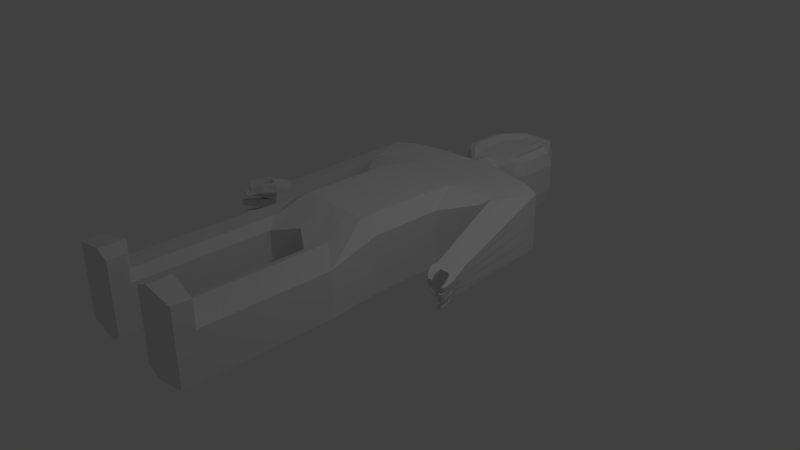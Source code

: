 # Source: PersonWIP.blend  (saved by Blender 2.79.0; exported with 4.5.12 LTS)
import bpy
from mathutils import Matrix  # noqa: F401  (used for matrix-valued properties, if any)

bpy.ops.wm.read_factory_settings(use_empty=True)
scene = bpy.context.scene
scene.name = 'Scene'

# ---- collections
col_collection_1 = bpy.data.collections.new('Collection 1'); scene.collection.children.link(col_collection_1)

# ---- materials (node trees are filled in below, after node groups)
mat_material = bpy.data.materials.new('Material')
mat_material.alpha_threshold = 0.0
mat_material.use_transparent_shadow = False
mat_material.roughness = 0.5
mat_material.line_color = (0.0, 0.0, 0.0, 1.0)

# ---- material node trees

# ---- world
world_world = bpy.data.worlds.new('World'); scene.world = world_world
world_world.color = (0.05088, 0.05088, 0.05088)
world_world.use_sun_shadow = False
world_world.sun_shadow_jitter_overblur = 0.0
world_world.cycles.sampling_method = 'MANUAL'

# ---- cameras
cam_camera = bpy.data.cameras.new('Camera')
cam_camera.clip_end = 100.0
cam_camera.lens = 35.0
cam_camera.sensor_width = 32.0
cam_camera.sensor_height = 18.0
cam_camera.ortho_scale = 7.314
cam_camera.dof.focus_distance = 0.0
cam_camera.dof.aperture_fstop = 128.0

# ---- lights
light_lamp = bpy.data.lights.new('Lamp', 'POINT')
light_lamp.transmission_factor = 0.0
light_lamp.cutoff_distance = 30.0
light_lamp.energy = 100.0
light_lamp.shadow_buffer_clip_start = 1.001
light_lamp.shadow_soft_size = 0.1
light_lamp.shadow_maximum_resolution = 0.006
light_lamp.use_absolute_resolution = True

# ---- meshes
me_cube = bpy.data.meshes.new('Cube')
me_cube.from_pydata([(-0.491, 1.704, 0.7368), (-0.491, 1.447, 0.7368), (0.5101, 1.704, 0.7368), (0.5101, 1.447, 0.7368), (0.5101, 1.704, 0.7368), (0.5101, 1.447, 0.7368), (0.5101, 1.704, 0.7368), (0.5101, 1.447, 0.7368), (-0.4899, 1.704, 0.7368), (-0.4899, 1.447, 0.7368), (-0.9899, 1.629, 0.7368), (-0.4899, 1.704, 0.7368), (-0.4898, 1.191, 0.7905), (-0.4898, 1.447, 0.7368), (-0.4899, 1.447, 0.7368), (-0.9899, 1.397, 0.7368), (0.2601, 1.704, 0.7368), (-0.2399, 1.704, 0.7368), (0.5101, 1.704, 0.7368), (0.01006, 1.704, 0.7368), (-0.4899, 1.96, 0.7368), (-0.4899, 1.704, 0.7368), (0.5101, 1.96, 0.7368), (0.2601, 1.96, 0.7368), (0.01006, 1.96, 0.7368), (-0.2399, 1.96, 0.7368), (-0.9899, 1.629, 0.7368), (1.544, -0.501, 0.5137), (1.621, -0.471, 0.4957), (1.634, -0.4638, 0.5643), (1.557, -0.4939, 0.5823), (1.757, -0.4838, 0.2529), (1.746, -0.4895, 0.1987), (1.811, -0.4721, 0.2429), (1.801, -0.4778, 0.1888), (1.785, -0.3822, 0.2449), (1.772, -0.3891, 0.1788), (1.716, -0.4014, 0.2583), (1.704, -0.4083, 0.1922), (1.816, -0.3825, 0.4358), (1.802, -0.3902, 0.3615), (1.739, -0.3967, 0.4437), (1.725, -0.4044, 0.3694), (1.802, -0.5318, 0.4376), (1.79, -0.538, 0.3785), (1.851, -0.522, 0.434), (1.84, -0.5282, 0.3748), (1.835, -0.5072, 0.352), (1.824, -0.5134, 0.293), (1.772, -0.5247, 0.2983), (1.784, -0.5186, 0.3572), (1.793, -0.3933, 0.279), (1.704, -0.4037, 0.2917), (1.719, -0.3957, 0.3679), (1.808, -0.3853, 0.3551), (1.831, -0.3675, 0.5201), (1.749, -0.3861, 0.4717), (1.817, -0.375, 0.4483), (1.762, -0.3786, 0.5435), (1.844, -0.4892, 0.4602), (1.815, -0.4908, 0.5387), (1.855, -0.4831, 0.5181), (1.804, -0.4968, 0.4808), (1.77, -0.559, 0.25), (1.819, -0.54, 0.2387), (1.762, -0.5634, 0.2083), (1.811, -0.5444, 0.1969), (1.79, -0.5716, 0.3541), (1.783, -0.5755, 0.3174), (1.83, -0.5561, 0.3448), (1.823, -0.56, 0.3082), (1.816, -0.5951, 0.435), (1.847, -0.5811, 0.4265), (1.84, -0.5847, 0.3927), (1.809, -0.5986, 0.4012), (1.823, -0.5671, 0.482), (1.829, -0.5639, 0.5127), (1.859, -0.5538, 0.5073), (1.853, -0.557, 0.4765), (1.625, -0.578, 0.5139), (1.632, -0.5744, 0.5484), (1.671, -0.5593, 0.5394), (1.664, -0.5629, 0.5049), (1.496, -0.4261, 0.3305), (1.649, -0.3449, 0.2857), (1.553, -0.3823, 0.3081), (1.745, -0.3074, 0.2633), (1.425, -0.2421, 0.28), (1.652, -0.02484, 0.2453), (0.3351, -3.304, 0.2136), (0.5101, -3.301, 0.1536), (0.9351, -3.287, 0.195), (1.08, 1.047, 0.165), (1.425, -0.2421, 0.28), (1.652, -0.02484, 0.2453), (0.3351, -2.873, 0.2136), (0.3351, -2.921, 0.2136), (0.9351, -2.976, 0.195), (1.01, 1.166, 0.1536), (1.01, 1.86, 0.1536), (0.7601, 0.4349, 0.1536), (0.7601, -0.5651, 0.1536), (0.7601, -0.06509, 0.1536), (1.01, 0.9349, 0.1536), (0.9351, -1.355, 0.195), (1.305, 1.702, 0.1435), (0.5101, 1.96, 0.1536), (1.281, 1.723, 0.5334), (0.5101, 1.96, 0.5448), (1.491, -0.4016, 0.5046), (1.683, -0.3267, 0.4598), (1.587, -0.3641, 0.4822), (1.779, -0.2893, 0.4374), (1.434, -0.2233, 0.457), (1.661, -0.006036, 0.4223), (0.3351, -3.304, 0.5141), (0.5101, -3.301, 0.5448), (0.9351, -3.287, 0.508), (1.056, 1.068, 0.555), (1.434, -0.2233, 0.457), (1.661, -0.006036, 0.4223), (0.3351, -2.873, 0.5141), (0.3351, -3.024, 0.5141), (0.9351, -3.025, 0.508), (1.01, 1.166, 0.5448), (1.01, 1.86, 0.5448), (0.7601, 0.4349, 0.5448), (0.7601, -0.5651, 0.5448), (0.7601, -0.06509, 0.5448), (1.01, 0.9349, 0.5448), (0.9351, -1.355, 0.508), (1.475, -0.4105, 0.4191), (1.666, -0.3356, 0.3743), (1.571, -0.373, 0.3967), (1.762, -0.2982, 0.3519), (1.43, -0.2325, 0.3702), (1.656, -0.01527, 0.3355), (0.3351, -3.304, 0.3666), (0.5101, -3.301, 0.3528), (0.9351, -3.287, 0.3544), (1.293, 1.713, 0.342), (1.068, 1.057, 0.3636), (1.43, -0.2325, 0.3702), (1.656, -0.01527, 0.3355), (0.3351, -2.873, 0.3666), (0.3351, -2.974, 0.3666), (0.9351, -3.001, 0.3544), (1.01, 1.166, 0.3528), (0.5101, 1.96, 0.3528), (1.01, 1.86, 0.3528), (0.7601, 0.4349, 0.3528), (0.7601, -0.5651, 0.3528), (0.7601, -0.06509, 0.3528), (1.01, 0.9349, 0.3528), (0.9351, -1.355, 0.3544), (1.508, -0.3926, 0.59), (1.526, -0.424, 0.2482), (1.604, -0.3552, 0.5676), (1.699, -0.3178, 0.5452), (1.576, -0.3972, 0.2258), (1.634, -0.3535, 0.2034), (1.795, -0.2803, 0.5228), (1.729, -0.316, 0.1811), (1.438, -0.2141, 0.5439), (1.421, -0.251, 0.1964), (1.514, -0.1417, 0.5323), (1.59, -0.06923, 0.5208), (1.496, -0.1786, 0.1849), (1.572, -0.1061, 0.1733), (1.665, 0.003193, 0.5092), (1.647, -0.03372, 0.1617), (-1.503, -0.5549, 0.6589), (-1.496, -0.5734, 0.5702), (-1.395, -0.6126, 0.5866), (-1.402, -0.5941, 0.6753), (-1.702, -0.6013, 0.1457), (-1.708, -0.5855, 0.2218), (-1.787, -0.5749, 0.2135), (-1.78, -0.5907, 0.1374), (-1.742, -0.4547, 0.09539), (-1.639, -0.493, 0.1086), (-1.648, -0.4705, 0.2168), (-1.751, -0.4322, 0.2035), (-1.763, -0.4597, 0.2381), (-1.684, -0.4596, 0.347), (-1.771, -0.4386, 0.3396), (-1.676, -0.4807, 0.2456), (-1.804, -0.5746, 0.3596), (-1.747, -0.633, 0.2909), (-1.798, -0.589, 0.2905), (-1.752, -0.6187, 0.36), (-1.809, -0.5559, 0.4096), (-1.742, -0.5608, 0.4917), (-1.736, -0.5758, 0.4195), (-1.815, -0.5409, 0.4818), (-1.667, -0.4385, 0.3834), (-1.775, -0.3984, 0.4696), (-1.767, -0.4191, 0.3703), (-1.675, -0.4179, 0.4826), (-1.779, -0.349, 0.6042), (-1.686, -0.3851, 0.6259), (-1.77, -0.3717, 0.495), (-1.677, -0.4078, 0.5166), (-1.767, -0.4976, 0.5533), (-1.72, -0.5309, 0.5673), (-1.773, -0.481, 0.6331), (-1.727, -0.5143, 0.6471), (-1.519, -0.7292, 0.5951), (-1.592, -0.7009, 0.5832), (-1.524, -0.7158, 0.6591), (-1.597, -0.6876, 0.6472), (-1.733, -0.6713, 0.2376), (-1.728, -0.6819, 0.187), (-1.786, -0.6595, 0.1776), (-1.79, -0.649, 0.2282), (-1.757, -0.7092, 0.3237), (-1.806, -0.6842, 0.3246), (-1.811, -0.6723, 0.3817), (-1.762, -0.6973, 0.3808), (-1.743, -0.6692, 0.4497), (-1.747, -0.6586, 0.5007), (-1.801, -0.6467, 0.4402), (-1.805, -0.636, 0.4912), (-1.7, -0.6153, 0.5989), (-1.756, -0.5933, 0.5896), (-1.704, -0.6049, 0.6487), (-1.76, -0.5829, 0.6394), (-1.601, -0.3421, 0.49), (-1.753, -0.2833, 0.4653), (-1.612, -0.3144, 0.6232), (-1.764, -0.2556, 0.5985), (-1.339, -0.4386, 0.5654), (-1.601, -0.3421, 0.49), (-1.456, -0.3664, 0.5188), (-1.753, -0.2833, 0.4653), (-0.9149, -3.287, 0.508), (-1.04, 1.039, 0.5507), (-1.359, -0.2023, 0.4591), (-1.619, -0.01573, 0.4228), (-0.9149, -3.025, 0.508), (-0.9899, 1.166, 0.5448), (-0.4899, 1.96, 0.5448), (-0.9899, 1.86, 0.5448), (-0.7399, 0.4349, 0.5448), (-0.7399, -0.5651, 0.5448), (-0.7399, -0.06509, 0.5448), (-0.9899, 0.9349, 0.5448), (-0.9149, -1.355, 0.508), (-0.3149, -3.304, 0.5141), (-0.4899, -3.301, 0.5448), (-0.4899, -3.301, 0.5448), (-1.276, 1.691, 0.5389), (-0.3149, -2.873, 0.5141), (-0.3149, -3.024, 0.5141), (-0.4899, -2.997, 0.5448), (-0.3149, -2.873, 0.5141), (-0.3149, -2.873, 0.5141), (-0.3149, -2.873, 0.5141), (-0.3149, -2.873, 0.5141), (-0.4899, -2.997, 0.5448), (-0.3149, -3.304, 0.2191), (-0.4899, -3.301, 0.1608), (-0.4899, -3.301, 0.1608), (-1.271, 1.686, 0.155), (-0.3149, -2.873, 0.2191), (-0.3149, -2.923, 0.2191), (-0.4899, -3.041, 0.1608), (-0.3149, -2.873, 0.2191), (-0.3149, -2.873, 0.2191), (-0.3149, -2.873, 0.2191), (-0.3149, -2.873, 0.2191), (-0.4899, -3.041, 0.1608), (-1.317, -0.494, 0.299), (-1.579, -0.3976, 0.2236), (-1.434, -0.4219, 0.2524), (-1.731, -0.3388, 0.1989), (-0.9149, -3.287, 0.2007), (-1.036, 1.034, 0.1667), (-1.352, -0.2276, 0.2828), (-1.612, -0.04102, 0.2465), (-0.9149, -2.977, 0.2007), (-0.9899, 1.166, 0.1608), (-0.4899, 1.96, 0.1608), (-0.9899, 1.86, 0.1608), (-0.7399, 0.4349, 0.1608), (-0.7399, -0.5651, 0.1608), (-0.7399, -0.06509, 0.1608), (-0.9899, 0.9349, 0.1608), (-0.9149, -1.355, 0.2007), (-1.328, -0.4663, 0.4322), (-1.59, -0.3699, 0.3568), (-1.445, -0.3942, 0.3856), (-1.742, -0.3111, 0.3321), (-0.3149, -3.304, 0.3666), (-0.4899, -3.301, 0.3528), (-0.4899, -3.301, 0.3528), (-0.9149, -3.287, 0.3544), (-1.273, 1.689, 0.347), (-1.038, 1.036, 0.3587), (-1.356, -0.215, 0.371), (-1.615, -0.02837, 0.3347), (-0.3149, -2.873, 0.3666), (-0.3149, -2.974, 0.3666), (-0.4899, -3.019, 0.3528), (-0.3149, -2.873, 0.3666), (-0.3149, -2.873, 0.3666), (-0.3149, -2.873, 0.3666), (-0.3149, -2.873, 0.3666), (-0.4899, -3.019, 0.3528), (-0.9149, -3.001, 0.3544), (-0.9899, 1.166, 0.3528), (-0.4899, 1.96, 0.3528), (-0.9899, 1.86, 0.3528), (-0.7399, 0.4349, 0.3528), (-0.7399, -0.5651, 0.3528), (-0.7399, -0.06509, 0.3528), (-0.9899, 0.9349, 0.3528), (-0.9149, -1.355, 0.3544), (-1.329, -0.4462, 0.6591), (-1.458, -0.4629, 0.1411), (-1.378, -0.467, 0.1786), (-1.461, -0.3732, 0.6479), (-1.612, -0.3144, 0.6232), (-1.568, -0.4253, 0.09044), (-1.72, -0.3665, 0.06573), (-1.764, -0.2556, 0.5985), (-0.3149, -3.304, 1.014), (-0.4899, -3.301, 1.089), (0.3351, -3.304, 1.014), (-0.4899, -3.301, 1.089), (-0.9149, -3.287, 1.014), (0.9351, -3.287, 1.014), (0.5101, -3.301, 1.089), (-0.3149, -3.075, 1.014), (-0.4899, -2.975, 1.089), (0.3351, -3.075, 1.014), (-0.4899, -2.976, 1.089), (-0.9149, -3.049, 1.014), (0.9351, -3.049, 1.014), (0.5101, -3.001, 1.089), (-0.3149, -3.304, 0.07164), (-0.3149, -3.304, 0.6616), (-0.4899, -3.301, 0.7368), (-0.4899, -3.301, -0.03119), (0.3351, -3.304, 0.07164), (0.3351, -3.304, 0.6616), (-0.4899, -3.301, -0.03119), (-0.4899, -3.301, 0.7368), (0.9351, -3.287, 0.04715), (0.5101, -3.301, -0.03119), (0.9351, -3.287, 0.6616), (0.5101, -3.301, 0.7368), (-0.9149, -3.287, 0.04715), (-0.9149, -3.287, 0.6616), (1.091, 1.037, -0.01915), (1.27, 1.734, 0.7248), (1.316, 1.692, -0.04074), (1.166, 1.255, -0.02635), (1.241, 1.474, -0.03354), (1.045, 1.078, 0.7464), (1.12, 1.296, 0.7392), (1.195, 1.515, 0.732), (1.438, -0.2141, 0.5439), (1.421, -0.251, 0.1964), (1.514, -0.1417, 0.5323), (1.59, -0.06923, 0.5208), (1.496, -0.1786, 0.1849), (1.572, -0.1061, 0.1733), (1.665, 0.003193, 0.5092), (1.647, -0.03372, 0.1617), (-1.043, 1.042, 0.7426), (-1.19, 1.466, -0.03308), (-1.112, 1.249, -0.02917), (-1.033, 1.031, -0.02526), (-1.278, 1.694, 0.7309), (-1.269, 1.683, -0.037), (-1.2, 1.476, 0.7348), (-1.121, 1.259, 0.7387), (-1.362, -0.1897, 0.5472), (-1.436, -0.1781, 0.1826), (-1.349, -0.2403, 0.1947), (-1.449, -0.1275, 0.5351), (-1.535, -0.06529, 0.523), (-1.522, -0.1159, 0.1705), (-1.609, -0.05366, 0.1584), (-1.622, -0.003091, 0.5109), (-0.3149, -1.275, 0.6616), (-0.3149, -1.275, 0.07164), (0.3351, -1.275, 0.6616), (0.3351, -1.275, 0.07164), (-0.3149, -2.873, 0.6616), (-0.3149, -2.873, 0.07164), (-0.3149, -1.275, 0.6616), (-0.3149, -1.275, 0.07164), (0.01006, -1.065, 0.0217), (-0.3149, -1.275, 0.07164), (0.01006, -1.065, 0.7368), (-0.3149, -1.275, 0.6616), (-0.3149, -2.873, 0.07164), (-0.3149, -3.075, 0.6616), (-0.4899, -2.975, 0.7368), (-0.4899, -3.063, -0.03119), (-0.3149, -2.873, 0.6616), (-0.3149, -2.873, 0.07164), (-0.3149, -1.275, 0.6616), (-0.3149, -1.275, 0.07164), (0.01006, -1.065, 0.0217), (-0.3149, -1.275, 0.07164), (0.01006, -1.065, 0.7368), (-0.3149, -1.275, 0.6616), (-0.3149, -2.873, 0.6616), (-0.3149, -2.873, 0.07164), (-0.3149, -1.275, 0.6616), (-0.3149, -1.275, 0.07164), (0.01006, -1.065, 0.0217), (-0.3149, -1.275, 0.07164), (0.01006, -1.065, 0.7368), (-0.3149, -1.275, 0.6616), (0.3351, -2.873, 0.6616), (0.3351, -2.873, 0.07164), (-0.3149, -2.873, 0.6616), (-0.3149, -2.873, 0.07164), (0.3351, -1.275, 0.6616), (0.3351, -1.275, 0.07164), (-0.3149, -1.275, 0.6616), (-0.3149, -1.275, 0.07164), (-0.3149, -2.873, 0.07164), (-0.3149, -2.873, 0.6616), (0.3351, -2.873, 0.07164), (0.3351, -3.075, 0.6616), (-0.4899, -3.063, -0.03119), (-0.4899, -2.976, 0.7368), (0.9351, -2.953, 0.04715), (0.5101, -3.063, -0.03119), (0.9351, -3.049, 0.6616), (0.5101, -3.001, 0.7368), (-0.9149, -2.953, 0.04715), (-0.9149, -3.049, 0.6616), (-0.9899, 1.397, 0.7368), (-0.4899, 1.447, 0.7368), (-0.4899, 1.704, 0.7368), (-0.2399, 1.704, 0.7368), (0.2601, 1.704, 0.7368), (0.01006, 1.704, 0.7368), (0.2601, 1.704, 0.7368), (0.5101, 1.704, 0.7368), (0.01006, 1.704, 0.7368), (-0.4899, 1.704, 0.7368), (0.2601, 1.704, 0.7368), (-0.2399, 1.704, 0.7368), (0.5101, 1.447, -0.03119), (0.2601, 1.447, -0.07393), (-0.4899, 1.704, 0.7368), (0.01006, 1.704, 0.7368), (0.5101, 1.704, 0.7368), (0.2601, 1.704, 0.7368), (-0.2399, 1.704, 0.7368), (0.5101, 1.704, 0.7368), (0.01006, 1.704, 0.7368), (-0.4899, 1.704, 0.7368), (0.5101, 1.447, 0.7368), (-0.4899, 1.447, 0.7368), (0.2601, 1.191, 0.7905), (-0.2399, 1.191, 0.7905), (0.5101, 1.191, 0.7905), (0.01006, 1.191, 0.7905), (-0.4899, 1.191, 0.7905), (0.2601, 1.704, 0.7368), (-0.2399, 1.704, 0.7368), (0.5101, 1.704, 0.7368), (0.01006, 1.704, 0.7368), (-0.4899, 1.704, 0.7368), (0.5101, 1.447, 0.7368), (-0.4899, 1.447, 0.7368), (0.2601, 1.191, 0.7905), (0.2601, 1.191, -0.0814), (-0.2399, 1.191, -0.0814), (-0.2399, 1.191, 0.7905), (0.5101, 1.191, 0.7905), (-0.9899, 1.166, -0.03119), (0.01006, 1.191, 0.7905), (-0.4899, 1.191, 0.7905), (0.01006, 1.191, -0.1755), (-0.4899, 1.191, -0.03119), (1.01, 1.166, 0.7368), (-0.9899, 1.166, 0.7368), (0.5101, 1.191, -0.03119), (1.01, 1.166, -0.03119), (0.2601, 1.704, -0.06442), (0.2601, 1.704, 0.7368), (-0.2399, 1.704, 0.7368), (-0.2399, 1.704, -0.06442), (-0.4899, 1.704, -0.03119), (1.01, 1.629, 0.7368), (-0.9899, 1.629, 0.7368), (0.5101, 1.704, -0.03119), (1.01, 1.629, -0.03119), (0.5101, 1.704, 0.7368), (-0.9899, 1.629, -0.03119), (0.01006, 1.704, 0.7368), (-0.4899, 1.704, 0.7368), (0.01006, 1.704, -0.1393), (0.0675, 3.341, 0.7361), (0.1135, 2.286, 0.7218), (0.09048, 3.242, 0.7774), (0.1364, 2.969, 0.7218), (0.0708, 2.17, 0.7145), (0.1135, 3.106, 0.7218), (-0.07036, 3.242, 0.7774), (-0.1163, 2.969, 0.7218), (-0.05068, 2.17, 0.7145), (-0.09334, 3.106, 0.7218), (-0.04738, 3.341, 0.7361), (-0.09334, 2.286, 0.7218), (0.2513, 3.223, 0.7363), (0.3892, 2.961, 0.777), (0.3892, 2.699, 0.777), (0.3892, 2.436, 0.7622), (0.1923, 2.17, 0.6714), (0.3203, 3.092, 0.777), (0.3892, 2.567, 0.777), (0.3892, 2.83, 0.777), (0.1824, 3.341, 0.7361), (0.3203, 2.305, 0.7622), (-0.1623, 3.341, 0.7361), (-0.3001, 2.305, 0.7622), (-0.2312, 3.223, 0.7363), (-0.3691, 2.961, 0.777), (-0.3691, 2.699, 0.777), (-0.3691, 2.436, 0.7622), (-0.1722, 2.17, 0.6714), (-0.3001, 3.092, 0.777), (-0.3691, 2.567, 0.777), (-0.3691, 2.83, 0.777), (0.1709, 3.232, 0.7772), (0.2628, 2.965, 0.7216), (0.2628, 2.697, 0.7216), (0.2628, 2.429, 0.7216), (0.1315, 2.17, 0.693), (0.2169, 3.099, 0.7772), (0.2628, 2.563, 0.7216), (0.2628, 2.831, 0.7216), (0.1249, 3.341, 0.7361), (0.2169, 2.296, 0.7216), (-0.1508, 3.232, 0.7772), (-0.2427, 2.965, 0.7216), (-0.2427, 2.697, 0.7216), (-0.2427, 2.429, 0.7216), (-0.1114, 2.17, 0.693), (-0.1967, 3.099, 0.7772), (-0.2427, 2.563, 0.7216), (-0.2427, 2.831, 0.7216), (-0.1048, 3.341, 0.7361), (-0.1967, 2.296, 0.7216), (-0.2399, 3.392, 0.3528), (-0.2399, 3.392, 0.5448), (-0.2399, 3.392, 0.1608), (0.2601, 3.392, 0.3528), (0.2601, 3.392, 0.5448), (0.2601, 3.392, 0.1608), (0.3601, 3.252, 0.1608), (0.5601, 2.973, 0.1608), (0.5601, 2.694, 0.1608), (0.5601, 2.415, 0.1608), (0.2744, 2.118, 0.2078), (0.4601, 3.113, 0.1608), (0.5601, 2.555, 0.1608), (0.5601, 2.834, 0.1608), (0.2601, 3.392, 0.1608), (0.4601, 2.276, 0.1608), (0.2601, 3.392, 0.5448), (0.4601, 2.276, 0.5448), (0.3601, 3.252, 0.5448), (0.5601, 2.973, 0.5448), (0.5601, 2.694, 0.5448), (0.5601, 2.415, 0.5448), (0.2744, 2.118, 0.4978), (0.4601, 3.113, 0.5448), (0.5601, 2.555, 0.5448), (0.5601, 2.834, 0.5448), (0.3601, 3.252, 0.3528), (0.5601, 2.973, 0.3528), (0.5601, 2.694, 0.3528), (0.5601, 2.415, 0.3528), (0.2744, 2.118, 0.3528), (0.4601, 3.113, 0.3528), (0.5601, 2.555, 0.3528), (0.5601, 2.834, 0.3528), (0.2601, 3.392, 0.3528), (0.4601, 2.276, 0.3528), (-0.3399, 3.252, 0.1608), (-0.5399, 2.973, 0.1608), (-0.5399, 2.694, 0.1608), (-0.5399, 2.415, 0.1608), (-0.2543, 2.118, 0.2078), (-0.4399, 3.113, 0.1608), (-0.5399, 2.555, 0.1608), (-0.5399, 2.834, 0.1608), (-0.2399, 3.392, 0.1608), (-0.4399, 2.276, 0.1608), (-0.3399, 3.252, 0.5448), (-0.5399, 2.973, 0.5448), (-0.5399, 2.694, 0.5448), (-0.5399, 2.415, 0.5448), (-0.2543, 2.118, 0.4978), (-0.4399, 3.113, 0.5448), (-0.5399, 2.555, 0.5448), (-0.5399, 2.834, 0.5448), (-0.2399, 3.392, 0.5448), (-0.4399, 2.276, 0.5448), (-0.3399, 3.252, 0.3528), (-0.5399, 2.973, 0.3528), (-0.5399, 2.694, 0.3528), (-0.5399, 2.415, 0.3528), (-0.2543, 2.118, 0.3528), (-0.4399, 3.113, 0.3528), (-0.5399, 2.555, 0.3528), (-0.5399, 2.834, 0.3528), (-0.2399, 3.392, 0.3528), (-0.4399, 2.276, 0.3528), (0.3317, 3.213, 0.7361), (-0.3175, 3.221, -0.03076), (0.3376, 3.221, -0.03076), (-0.3116, 3.213, 0.7361), (0.01006, 3.252, -0.03119), (0.01006, 3.252, 0.7776), (0.01006, 2.973, -0.03119), (0.5156, 2.956, 0.7361), (-0.5047, 2.96, -0.03076), (0.5248, 2.96, -0.03076), (-0.4955, 2.956, 0.7361), (0.5156, 2.7, 0.7361), (-0.5047, 2.699, -0.03076), (0.5248, 2.699, -0.03076), (-0.4955, 2.7, 0.7361), (0.01006, 2.694, -0.03119), (0.01006, 2.415, -0.03119), (0.5156, 2.443, 0.7361), (-0.5047, 2.438, -0.03076), (0.5248, 2.438, -0.03076), (-0.4955, 2.443, 0.7361), (-0.2329, 2.17, 0.6498), (0.2574, 2.159, 0.0878), (0.01006, 2.17, 0.7361), (0.253, 2.17, 0.6498), (0.01006, 2.159, -0.03743), (-0.2373, 2.159, 0.0878), (0.4237, 3.084, 0.7361), (-0.4111, 3.09, -0.03076), (0.4312, 3.09, -0.03076), (-0.4035, 3.084, 0.7361), (0.01006, 3.113, -0.03119), (0.01006, 3.113, 0.7219), (0.01006, 2.555, -0.03119), (0.5156, 2.572, 0.7361), (-0.5047, 2.568, -0.03076), (0.5248, 2.568, -0.03076), (-0.4955, 2.572, 0.7361), (0.5156, 2.828, 0.7361), (-0.5047, 2.829, -0.03076), (0.5248, 2.829, -0.03076), (0.01006, 2.834, -0.03119), (-0.4955, 2.828, 0.7361), (0.244, 3.351, -0.03076), (0.2398, 3.341, 0.7361), (0.01006, 3.351, -0.03076), (-0.2239, 3.351, -0.03076), (0.01006, 3.341, 0.7361), (-0.2197, 3.341, 0.7361), (0.4312, 2.307, -0.03076), (0.4237, 2.315, 0.7361), (0.01006, 2.276, -0.03119), (-0.4111, 2.307, -0.03076), (0.01006, 2.276, 0.7219), (-0.4035, 2.315, 0.7361), (0.2601, 1.96, -0.03119), (0.2601, 1.96, 0.7368), (-0.2399, 1.96, -0.03119), (-0.2399, 1.96, 0.7368), (0.01006, 1.96, -0.03119), (0.01006, 1.96, 0.7368), (0.2601, 1.447, -0.07393), (0.2601, 1.96, -0.000573), (0.2601, 1.96, 0.7368), (0.2601, 0.4349, 0.8745), (0.2601, 0.4349, -0.09112), (0.2601, -0.5651, -0.06996), (0.2601, -0.5651, 0.8745), (0.2601, -0.06509, -0.1167), (0.2601, -0.06509, 0.8745), (0.2601, 0.9349, -0.07756), (0.2601, 0.9349, 0.8442), (0.3351, -1.275, 0.07164), (0.3351, -1.275, 0.6616), (-0.2399, 1.447, -0.07393), (-0.2399, 1.96, -0.000573), (-0.2399, 1.96, 0.7368), (-0.2399, 0.4349, -0.09112), (-0.2399, 0.4349, 0.8745), (-0.2399, -0.5651, 0.8745), (-0.2399, -0.5651, -0.06996), (-0.2399, -0.06509, 0.8745), (-0.2399, -0.06509, -0.1167), (-0.2399, 0.9349, -0.07756), (-0.2399, 0.9349, 0.8442), (-0.3149, -1.275, 0.07164), (-0.3149, -1.275, 0.6616), (0.5101, 1.447, 0.7368), (-0.4899, 1.447, -0.03119), (-0.9899, 1.397, -0.03119), (1.01, 1.397, 0.7368), (-0.9899, 1.397, 0.7368), (-0.4899, 1.447, 0.7368), (0.01006, 1.447, -0.1329), (0.5101, 1.447, -0.03119), (1.01, 1.397, -0.03119), (0.01006, 1.96, -0.08026), (-0.4899, 1.96, -0.03119), (0.01006, 1.96, 0.7368), (-0.4899, 1.96, 0.7368), (1.01, 1.86, -0.03119), (0.5101, 1.96, -0.03119), (1.01, 1.86, 0.7368), (0.5101, 1.96, 0.7368), (-0.9899, 1.86, -0.03119), (-0.9899, 1.86, 0.7368), (0.5101, 0.4349, -0.03119), (0.5101, 0.4349, 0.8745), (-0.4899, 0.4349, -0.03119), (-0.4899, 0.4349, 0.8745), (0.01006, 0.4349, -0.2092), (0.01006, 0.4349, 0.8745), (0.7601, 0.4349, 0.7368), (0.7601, 0.4349, -0.03119), (-0.7399, 0.4349, -0.03119), (-0.7399, 0.4349, 0.7368), (0.5101, -0.5651, 0.8745), (0.5101, -0.5651, -0.03119), (-0.4899, -0.5651, 0.8745), (-0.4899, -0.5651, -0.03119), (0.01006, -0.5651, 0.8745), (0.7601, -0.5651, 0.7368), (0.7601, -0.5651, -0.03119), (-0.7399, -0.5651, -0.03119), (-0.7399, -0.5651, 0.7368), (0.01006, -0.5651, -0.1928), (0.5101, -0.06509, -0.03119), (0.5101, -0.06509, 0.8745), (0.5101, 0.9349, -0.03119), (0.5101, 0.9349, 0.8442), (0.5101, -1.065, -0.03119), (0.5101, -1.065, 0.7368), (-0.4899, -0.06509, 0.8745), (-0.4899, -0.06509, -0.03119), (-0.4899, 0.9349, -0.03119), (-0.4899, 0.9349, 0.8442), (-0.4899, -1.065, -0.03119), (-0.4899, -1.065, 0.7368), (0.01006, -0.06509, -0.2125), (0.01006, -0.06509, 0.8745), (0.7601, -0.06509, 0.7368), (0.7601, -0.06509, -0.03119), (-0.7399, -0.06509, -0.03119), (-0.7399, -0.06509, 0.7368), (0.01006, 0.9349, -0.1957), (0.01006, 0.9349, 0.8442), (0.01006, -1.065, 0.0217), (0.01006, -1.065, 0.7368), (1.01, 0.9349, 0.7368), (1.01, 0.9349, -0.03119), (-0.9899, 0.9349, -0.03119), (-0.9899, 0.9349, 0.7368), (0.9351, -1.355, 0.6616), (0.9351, -1.355, 0.04715), (-0.9149, -1.355, 0.04715), (-0.9149, -1.355, 0.6616)], [(460, 3), (2, 457), (460, 5), (4, 457), (460, 7), (6, 457), (472, 460)], [(707, 497, 0, 1), (14, 11, 8, 9), (439, 440, 11, 14), (26, 438, 15, 10), (440, 26, 10, 11), (464, 472, 13, 12), (15, 14, 11, 10), (683, 718, 24, 23), (723, 683, 23, 22), (719, 500, 21, 20), (490, 499, 19, 17), (696, 719, 20, 25), (500, 490, 17, 21), (19, 16, 23, 24), (21, 17, 25, 20), (16, 18, 22, 23), (17, 19, 24, 25), (55, 58, 60, 61), (157, 155, 30, 29), (109, 111, 28, 27), (155, 109, 27, 30), (111, 157, 29, 28), (38, 36, 34, 32), (37, 38, 32, 31), (36, 35, 33, 34), (86, 84, 37, 35), (162, 86, 35, 36), (84, 160, 38, 37), (160, 162, 36, 38), (112, 110, 41, 39), (134, 112, 39, 40), (110, 132, 42, 41), (132, 134, 40, 42), (35, 37, 31, 33), (42, 40, 46, 44), (41, 42, 44, 43), (40, 39, 45, 46), (39, 41, 43, 45), (54, 53, 50, 47), (53, 52, 49, 50), (52, 51, 48, 49), (86, 134, 54, 51), (84, 86, 51, 52), (132, 84, 52, 53), (134, 132, 53, 54), (161, 158, 58, 55), (110, 112, 57, 56), (112, 161, 55, 57), (158, 110, 56, 58), (51, 54, 47, 48), (58, 56, 62, 60), (57, 55, 61, 59), (56, 57, 59, 62), (33, 31, 63, 64), (34, 33, 64, 66), (31, 32, 65, 63), (63, 65, 66, 64), (48, 47, 69, 70), (49, 48, 70, 68), (50, 49, 68, 67), (67, 68, 70, 69), (45, 43, 71, 72), (46, 45, 72, 73), (43, 44, 74, 71), (71, 74, 73, 72), (61, 60, 76, 77), (62, 59, 78, 75), (59, 61, 77, 78), (76, 75, 78, 77), (28, 29, 81, 82), (30, 27, 79, 80), (27, 28, 82, 79), (80, 79, 82, 81), (148, 149, 99, 106), (153, 103, 98, 147), (141, 92, 93, 142), (147, 98, 92, 141), (138, 90, 91, 139), (137, 89, 90, 138), (145, 96, 89, 137), (142, 93, 87, 135), (47, 50, 67, 69), (131, 83, 85, 133), (133, 85, 84, 132), (135, 87, 83, 131), (369, 94, 88, 170), (170, 88, 86, 162), (720, 99, 105, 356), (356, 105, 94, 369), (428, 96, 95, 419), (432, 97, 91, 348), (761, 733, 100, 102), (773, 742, 101, 104), (773, 104, 97, 432), (742, 761, 102, 101), (733, 769, 103, 100), (150, 153, 129, 126), (151, 152, 128, 127), (154, 130, 123, 146), (154, 151, 127, 130), (152, 150, 126, 128), (146, 123, 117, 139), (145, 122, 121, 144), (140, 107, 120, 143), (149, 125, 107, 140), (136, 114, 112, 134), (143, 120, 114, 136), (163, 113, 109, 155), (157, 111, 110, 158), (29, 30, 80, 81), (60, 62, 75, 76), (362, 119, 113, 163), (429, 122, 115, 345), (345, 115, 116, 351), (351, 116, 117, 350), (484, 124, 118, 359), (359, 118, 119, 362), (768, 129, 124, 484), (723, 722, 125, 108), (100, 103, 153, 150), (101, 102, 152, 151), (104, 154, 146, 97), (104, 101, 151, 154), (102, 100, 150, 152), (108, 125, 149, 148), (129, 153, 147, 124), (97, 146, 139, 91), (96, 145, 144, 95), (105, 140, 143, 94), (118, 141, 142, 119), (124, 147, 141, 118), (99, 149, 140, 105), (116, 138, 139, 117), (115, 137, 138, 116), (122, 145, 137, 115), (88, 136, 134, 86), (94, 143, 136, 88), (119, 142, 135, 113), (44, 46, 73, 74), (109, 131, 133, 111), (111, 133, 132, 110), (113, 135, 131, 109), (165, 163, 155, 157), (167, 168, 160, 159), (169, 166, 158, 161), (164, 167, 159, 156), (87, 164, 156, 83), (85, 159, 160, 84), (83, 156, 159, 85), (32, 34, 66, 65), (363, 366, 167, 164), (93, 363, 164, 87), (120, 368, 169, 114), (365, 364, 165, 166), (367, 369, 170, 168), (168, 170, 162, 160), (166, 165, 157, 158), (114, 169, 161, 112), (199, 201, 203, 205), (231, 318, 174, 173), (321, 233, 172, 171), (233, 231, 173, 172), (318, 321, 171, 174), (182, 179, 178, 177), (181, 182, 177, 176), (180, 181, 176, 175), (324, 323, 180, 179), (323, 273, 181, 180), (273, 275, 182, 181), (275, 324, 179, 182), (290, 292, 185, 184), (275, 273, 186, 183), (292, 275, 183, 185), (273, 290, 184, 186), (179, 180, 175, 178), (186, 184, 190, 188), (185, 183, 189, 187), (183, 186, 188, 189), (184, 185, 187, 190), (198, 196, 194, 192), (197, 195, 193, 191), (195, 198, 192, 193), (234, 292, 197, 196), (290, 232, 198, 195), (292, 290, 195, 197), (232, 234, 196, 198), (230, 228, 201, 199), (228, 227, 202, 201), (229, 230, 199, 200), (227, 229, 200, 202), (196, 197, 191, 194), (202, 200, 206, 204), (200, 199, 205, 206), (201, 202, 204, 203), (174, 171, 210, 209), (172, 173, 207, 208), (171, 172, 208, 210), (207, 209, 210, 208), (178, 175, 212, 213), (175, 176, 211, 212), (176, 177, 214, 211), (212, 211, 214, 213), (190, 187, 217, 218), (189, 188, 215, 216), (187, 189, 216, 217), (215, 218, 217, 216), (194, 191, 221, 222), (193, 192, 220, 219), (191, 193, 219, 221), (219, 220, 222, 221), (205, 203, 224, 226), (203, 204, 223, 224), (206, 205, 226, 225), (223, 225, 226, 224), (322, 325, 230, 229), (325, 234, 228, 230), (232, 322, 229, 227), (204, 206, 225, 223), (316, 246, 240, 310), (307, 258, 253, 302), (298, 236, 237, 299), (310, 240, 236, 298), (308, 259, 250, 295), (302, 253, 248, 293), (192, 194, 222, 220), (289, 231, 233, 291), (291, 233, 232, 290), (299, 237, 231, 289), (385, 238, 234, 325), (437, 239, 235, 353), (400, 254, 249, 342), (342, 249, 248, 341), (353, 235, 250, 347), (725, 242, 251, 374), (402, 255, 252, 390), (431, 259, 254, 400), (410, 256, 255, 402), (420, 257, 256, 410), (427, 258, 257, 420), (775, 247, 239, 437), (374, 251, 238, 385), (725, 719, 241, 242), (763, 735, 243, 245), (775, 744, 244, 247), (744, 763, 245, 244), (735, 771, 246, 243), (313, 316, 287, 284), (314, 315, 286, 285), (317, 314, 285, 288), (315, 313, 284, 286), (312, 311, 282, 283), (297, 263, 279, 300), (317, 288, 280, 309), (307, 270, 269, 306), (306, 269, 268, 305), (305, 268, 267, 304), (308, 271, 266, 303), (304, 267, 264, 301), (312, 283, 263, 297), (296, 276, 262, 295), (294, 261, 260, 293), (303, 266, 261, 294), (309, 280, 276, 296), (300, 279, 275, 292), (380, 278, 272, 320), (319, 274, 273, 323), (320, 272, 274, 319), (177, 178, 213, 214), (398, 265, 260, 340), (430, 271, 262, 346), (479, 281, 277, 373), (373, 277, 278, 380), (426, 270, 265, 398), (770, 287, 281, 479), (243, 246, 316, 313), (244, 245, 315, 314), (247, 244, 314, 317), (245, 243, 313, 315), (242, 241, 311, 312), (251, 297, 300, 238), (287, 316, 310, 281), (247, 317, 309, 239), (258, 307, 306, 257), (257, 306, 305, 256), (256, 305, 304, 255), (270, 307, 302, 265), (259, 308, 303, 254), (255, 304, 301, 252), (277, 298, 299, 278), (281, 310, 298, 277), (242, 312, 297, 251), (235, 296, 295, 250), (249, 294, 293, 248), (254, 303, 294, 249), (271, 308, 295, 262), (239, 309, 296, 235), (265, 302, 293, 260), (188, 190, 218, 215), (272, 289, 291, 274), (274, 291, 290, 273), (238, 300, 292, 234), (278, 299, 289, 272), (383, 379, 319, 323), (237, 378, 318, 231), (279, 384, 324, 275), (381, 382, 322, 321), (382, 385, 325, 322), (233, 321, 322, 232), (173, 174, 209, 207), (234, 232, 227, 228), (434, 435, 339, 338), (342, 341, 326, 327), (353, 347, 329, 330), (435, 429, 335, 339), (347, 431, 336, 329), (399, 400, 334, 333), (341, 399, 333, 326), (437, 353, 330, 337), (429, 345, 328, 335), (350, 434, 338, 331), (338, 339, 332, 331), (339, 335, 328, 332), (333, 334, 327, 326), (336, 337, 330, 329), (345, 351, 332, 328), (253, 399, 341, 248), (428, 433, 349, 344), (401, 398, 340, 343), (280, 436, 352, 276), (400, 342, 327, 334), (431, 437, 337, 336), (259, 431, 347, 250), (96, 428, 344, 89), (266, 401, 343, 261), (261, 343, 340, 260), (89, 344, 349, 90), (276, 352, 346, 262), (90, 349, 348, 91), (715, 496, 358, 357), (710, 484, 359, 360), (493, 710, 360, 361), (496, 720, 356, 358), (125, 722, 355, 107), (722, 493, 361, 355), (98, 487, 354, 92), (487, 715, 357, 354), (354, 357, 366, 363), (92, 354, 363, 93), (355, 361, 365, 368), (107, 355, 368, 120), (358, 356, 369, 367), (368, 365, 166, 169), (366, 367, 168, 167), (364, 362, 163, 165), (494, 725, 374, 376), (283, 724, 375, 263), (711, 494, 376, 377), (709, 479, 373, 372), (498, 709, 372, 371), (240, 485, 370, 236), (485, 711, 377, 370), (724, 498, 371, 375), (375, 371, 383, 384), (370, 377, 381, 378), (236, 370, 378, 237), (371, 372, 379, 383), (372, 373, 380, 379), (379, 380, 320, 319), (384, 383, 323, 324), (378, 381, 321, 318), (422, 423, 389, 388), (393, 392, 386, 387), (427, 431, 400, 399), (267, 403, 391, 264), (407, 406, 394, 395), (271, 430, 401, 266), (405, 404, 392, 393), (258, 427, 399, 253), (403, 405, 393, 391), (408, 409, 397, 396), (409, 407, 395, 397), (393, 392, 390, 252, 301, 264, 391), (397, 395, 394, 396), (433, 432, 348, 349), (415, 414, 406, 407), (417, 415, 407, 409), (268, 411, 403, 267), (411, 413, 405, 403), (416, 417, 409, 408), (414, 416, 408, 406), (406, 408, 396, 394), (404, 402, 390, 392), (269, 421, 411, 268), (767, 706, 417, 416), (424, 420, 410, 412), (705, 766, 414, 415), (421, 425, 413, 411), (706, 705, 415, 417), (412, 410, 402, 404), (413, 412, 404, 405), (693, 692, 423, 422), (429, 693, 422, 418), (270, 426, 421, 269), (426, 705, 425, 421), (692, 428, 419, 423), (705, 706, 424, 425), (425, 424, 412, 413), (422, 423, 419, 95, 144, 121, 418), (772, 751, 435, 434), (756, 705, 426, 430), (692, 750, 433, 428), (122, 429, 418, 121), (706, 757, 431, 427), (288, 774, 436, 280), (751, 693, 429, 435), (750, 773, 432, 433), (430, 426, 398, 401), (123, 434, 350, 117), (351, 350, 331, 332), (436, 430, 346, 352), (551, 546, 550, 547, 529, 525, 553, 513, 673, 503, 543, 523, 517, 537, 540, 536, 541, 535, 505, 507, 652, 511, 509, 545), (442, 454, 445, 448), (467, 469, 457, 455), (458, 455, 444, 443), (471, 473, 461, 459), (471, 468, 456, 459), (459, 456, 441, 452), (681, 714, 450, 451), (455, 457, 454, 442), (470, 467, 455, 458), (468, 470, 458, 456), (441, 453, 446, 449), (456, 458, 453, 441), (480, 474, 462, 465), (500, 712, 473, 471), (481, 477, 463, 466), (712, 481, 466, 473), (490, 499, 470, 468), (474, 478, 464, 462), (478, 707, 472, 464), (500, 490, 468, 471), (489, 497, 469, 467), (477, 480, 465, 463), (499, 489, 467, 470), (749, 768, 484, 478), (691, 749, 478, 474), (703, 754, 483, 476), (246, 771, 485, 240), (754, 770, 479, 483), (103, 769, 487, 98), (690, 764, 482, 475), (769, 748, 486, 487), (771, 755, 481, 485), (704, 765, 480, 477), (755, 704, 477, 481), (764, 703, 476, 482), (748, 690, 475, 486), (765, 691, 474, 480), (500, 494, 26, 440), (711, 712, 439, 438), (715, 714, 495, 496), (681, 713, 501, 488), (361, 360, 364, 365), (708, 709, 498, 492), (377, 376, 382, 381), (694, 708, 492, 491), (707, 710, 493, 497), (713, 694, 491, 501), (438, 439, 14, 15), (494, 711, 438, 26), (714, 681, 488, 495), (652, 507, 504, 625), (625, 504, 502, 667), (643, 506, 503, 673), (548, 510, 513, 553), (544, 508, 512, 552), (545, 509, 511, 549), (549, 511, 508, 544), (538, 518, 523, 543), (534, 514, 522, 542), (536, 516, 521, 541), (537, 517, 520, 540), (535, 515, 519, 539), (540, 520, 516, 536), (541, 521, 515, 535), (539, 519, 514, 534), (650, 531, 526, 623), (662, 533, 527, 630), (657, 532, 528, 634), (674, 525, 529, 640), (630, 527, 531, 650), (640, 529, 532, 657), (634, 528, 533, 662), (623, 526, 524, 668), (641, 530, 525, 674), (506, 538, 543, 503), (504, 534, 542, 502), (505, 535, 539, 507), (507, 539, 534, 504), (530, 548, 553, 525), (526, 544, 552, 524), (528, 546, 551, 533), (529, 547, 550, 532), (527, 545, 549, 531), (532, 550, 546, 528), (533, 551, 545, 527), (531, 549, 544, 526), (651, 648, 621, 624), (618, 608, 555, 554), (588, 568, 559, 557), (598, 618, 554, 556), (584, 564, 569, 589), (580, 560, 568, 588), (582, 562, 567, 587), (583, 563, 566, 586), (581, 561, 565, 585), (589, 569, 563, 583), (586, 566, 562, 582), (587, 567, 561, 581), (585, 565, 560, 580), (647, 577, 572, 620), (658, 579, 573, 627), (654, 578, 574, 631), (670, 571, 575, 637), (627, 573, 577, 647), (637, 575, 578, 654), (631, 574, 579, 658), (620, 572, 570, 664), (644, 576, 571, 670), (576, 584, 589, 571), (572, 580, 588, 570), (574, 582, 587, 579), (575, 583, 586, 578), (573, 581, 585, 577), (571, 589, 583, 575), (578, 586, 582, 574), (579, 587, 581, 573), (577, 585, 580, 572), (648, 595, 590, 621), (659, 597, 591, 628), (655, 596, 592, 632), (672, 599, 593, 638), (628, 591, 595, 648), (638, 593, 596, 655), (632, 592, 597, 659), (621, 590, 598, 666), (646, 594, 599, 672), (614, 604, 609, 619), (610, 600, 608, 618), (612, 602, 607, 617), (613, 603, 606, 616), (611, 601, 605, 615), (619, 609, 603, 613), (616, 606, 602, 612), (617, 607, 601, 611), (615, 605, 600, 610), (594, 614, 619, 599), (590, 610, 618, 598), (592, 612, 617, 597), (593, 613, 616, 596), (591, 611, 615, 595), (599, 619, 613, 593), (596, 616, 612, 592), (597, 617, 611, 591), (595, 615, 610, 590), (649, 651, 624, 622), (511, 652, 625, 508), (605, 650, 623, 600), (661, 659, 628, 626), (565, 649, 622, 560), (519, 647, 620, 514), (521, 658, 627, 515), (567, 660, 629, 561), (653, 655, 632, 635), (607, 662, 630, 601), (660, 661, 626, 629), (520, 654, 631, 516), (566, 656, 633, 562), (671, 672, 638, 636), (606, 657, 634, 602), (656, 653, 635, 633), (669, 671, 636, 639), (609, 674, 640, 603), (626, 628, 648, 651), (569, 669, 639, 563), (523, 670, 637, 517), (718, 683, 644, 518, 538, 506, 643), (716, 695, 646, 645), (683, 682, 642, 564, 584, 576, 644), (696, 718, 643, 510, 548, 530, 641), (682, 716, 645, 642), (695, 696, 641, 604, 614, 594, 646), (629, 626, 651, 649), (601, 630, 650, 605), (636, 638, 655, 653), (561, 629, 649, 565), (515, 627, 647, 519), (517, 637, 654, 520), (563, 639, 656, 566), (635, 632, 659, 661), (603, 640, 657, 606), (639, 636, 653, 656), (633, 635, 661, 660), (602, 634, 662, 607), (624, 621, 666, 665), (562, 633, 660, 567), (516, 631, 658, 521), (514, 620, 664, 522), (560, 622, 663, 568), (645, 646, 672, 671), (600, 623, 668, 608), (508, 625, 667, 512), (604, 641, 674, 609), (642, 645, 671, 669), (510, 643, 673, 513), (564, 642, 669, 569), (622, 624, 665, 663), (667, 502, 542, 522, 664, 570, 588, 568, 663, 665, 666, 598, 618, 608, 668, 524, 552, 512), (695, 696, 678, 677), (682, 716, 679, 675), (696, 718, 680, 678), (682, 683, 676, 675), (683, 718, 680, 676), (695, 716, 679, 677), (745, 758, 688, 686), (731, 759, 689, 684), (740, 767, 693, 687), (730, 764, 690, 685), (495, 488, 682, 721), (767, 766, 692, 693), (759, 740, 687, 689), (766, 745, 686, 692), (758, 730, 685, 688), (765, 731, 684, 691), (570, 588, 557, 558), (718, 696, 25, 24), (486, 475, 681, 714), (499, 489, 16, 19), (738, 757, 706, 699), (728, 754, 703, 697), (757, 775, 437, 431), (739, 753, 702, 700), (729, 752, 701, 698), (756, 739, 700, 705), (752, 738, 699, 701), (755, 729, 698, 704), (753, 728, 697, 702), (719, 696, 695, 717, 282, 311, 241), (501, 491, 695, 716), (482, 476, 694, 713), (452, 441, 449, 447), (712, 500, 440, 439), (485, 481, 712, 711), (487, 486, 714, 715), (475, 482, 713, 681), (360, 359, 362, 364), (483, 479, 709, 708), (263, 375, 384, 279), (476, 483, 708, 694), (478, 484, 710, 707), (497, 493, 722, 723), (489, 497, 18, 16), (491, 492, 717, 695), (376, 374, 385, 382), (492, 498, 724, 717), (357, 358, 367, 366), (683, 723, 108, 148, 106, 721, 682), (283, 282, 717, 724), (518, 644, 670, 523), (106, 99, 720, 721), (286, 284, 734, 762), (746, 726, 733, 761), (128, 126, 732, 760), (702, 697, 730, 758), (704, 698, 731, 765), (749, 727, 732, 768), (771, 735, 729, 755), (762, 734, 728, 753), (691, 684, 727, 749), (688, 685, 726, 746), (747, 736, 741, 760), (701, 699, 740, 759), (705, 700, 745, 766), (130, 127, 741, 772), (750, 737, 742, 773), (288, 285, 743, 774), (774, 743, 739, 756), (763, 744, 738, 752), (692, 686, 737, 750), (689, 687, 736, 747), (130, 772, 434, 123), (488, 501, 716, 682), (685, 690, 748, 726), (687, 693, 751, 736), (684, 689, 747, 727), (686, 688, 746, 737), (744, 775, 757, 738), (734, 770, 754, 728), (496, 495, 721, 720), (706, 427, 420, 424), (743, 762, 753, 739), (735, 763, 752, 729), (285, 286, 762, 743), (737, 746, 761, 742), (127, 128, 760, 741), (727, 747, 760, 732), (698, 701, 759, 731), (700, 702, 758, 745), (766, 767, 416, 414), (494, 500, 719, 725), (697, 703, 764, 730), (699, 706, 767, 740), (736, 751, 772, 741), (126, 129, 768, 732), (726, 748, 769, 733), (284, 287, 770, 734), (497, 723, 22, 18), (774, 756, 430, 436)])
me_cube.materials.append(mat_material)
me_cube.use_remesh_preserve_volume = False
me_cube.use_remesh_preserve_attributes = False
me_cube.use_mirror_vertex_groups = False
me_cube.update()

# ---- objects
ob_cube = bpy.data.objects.new('Cube', me_cube)
ob_lamp = bpy.data.objects.new('Lamp', light_lamp)
ob_camera = bpy.data.objects.new('Camera', cam_camera)

# ---- transforms, parenting, visibility, modifiers, constraints
ob_cube.location = (0.0, 0.0, 0.0)
ob_cube.lock_rotations_4d = False
ob_cube.empty_display_type = 'ARROWS'
ob_cube.lineart.crease_threshold = 0.0
ob_lamp.location = (4.076, 1.005, 5.904)
ob_lamp.rotation_euler = (0.6503, 0.05522, 1.866)
ob_lamp.lock_rotations_4d = False
ob_lamp.empty_display_type = 'ARROWS'
ob_lamp.color = (0.0, 0.0, 0.0, 0.0)
ob_lamp.lineart.crease_threshold = 0.0
ob_camera.location = (7.481, -6.508, 5.344)
ob_camera.rotation_euler = (1.109, 0.0, 0.8149)
ob_camera.lock_rotations_4d = False
ob_camera.empty_display_type = 'ARROWS'
ob_camera.color = (0.0, 0.0, 0.0, 0.0)
ob_camera.display_type = 'WIRE'
ob_camera.lineart.crease_threshold = 0.0

# ---- collection membership
col_collection_1.objects.link(ob_cube)
col_collection_1.objects.link(ob_lamp)
col_collection_1.objects.link(ob_camera)

# ---- scene / render settings (as saved in the file)
scene.camera = ob_camera
scene.frame_start = 1; scene.frame_end = 250; scene.frame_set(0)
scene.render.engine = 'BLENDER_EEVEE_NEXT'
scene.render.resolution_percentage = 50
scene.render.dither_intensity = 0.0
scene.cycles.use_denoising = False
scene.cycles.samples = 128
scene.cycles.sampling_pattern = 'TABULATED_SOBOL'
scene.cycles.use_adaptive_sampling = False
scene.cycles.use_light_tree = False
scene.cycles.blur_glossy = 0.0
scene.cycles.sample_clamp_indirect = 0.0
scene.view_settings.view_transform = 'Standard'
bpy.context.view_layer.update()

